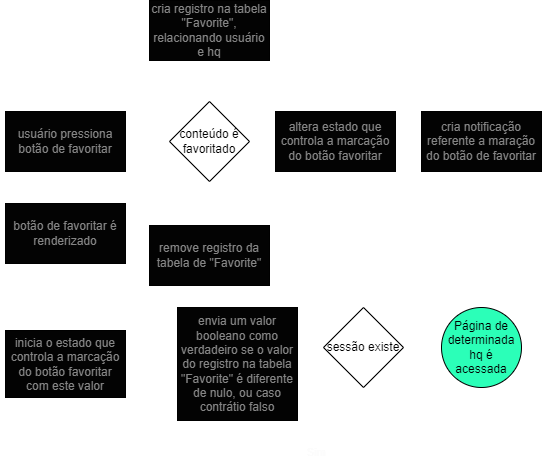

The diagram above was exported from draw.io. Its source (the exported page's mxGraphModel, read from the mxfile embedded in the PNG):
<mxGraphModel dx="1470" dy="599" grid="0" gridSize="10" guides="1" tooltips="1" connect="1" arrows="1" fold="1" page="1" pageScale="1" pageWidth="827" pageHeight="1169" background="#121212" math="0" shadow="0">
  <root>
    <mxCell id="WIyWlLk6GJQsqaUBKTNV-0" />
    <mxCell id="WIyWlLk6GJQsqaUBKTNV-1" parent="WIyWlLk6GJQsqaUBKTNV-0" />
    <mxCell id="2PxQ2moiZvyi7OIMVlXu-8" value="" style="edgeStyle=orthogonalEdgeStyle;rounded=0;orthogonalLoop=1;jettySize=auto;html=1;entryX=0;entryY=0.5;entryDx=0;entryDy=0;strokeColor=#FFFFFF;" edge="1" parent="WIyWlLk6GJQsqaUBKTNV-1" source="2PxQ2moiZvyi7OIMVlXu-2" target="2PxQ2moiZvyi7OIMVlXu-9">
      <mxGeometry relative="1" as="geometry">
        <mxPoint x="245.99999999999977" y="277.0000000000001" as="targetPoint" />
      </mxGeometry>
    </mxCell>
    <mxCell id="2PxQ2moiZvyi7OIMVlXu-2" value="usuário pressiona botão de favoritar" style="whiteSpace=wrap;html=1;fillColor=#030303;fontColor=#858585;rounded=0;" vertex="1" parent="WIyWlLk6GJQsqaUBKTNV-1">
      <mxGeometry x="117" y="247" width="120" height="60" as="geometry" />
    </mxCell>
    <mxCell id="2PxQ2moiZvyi7OIMVlXu-12" value="Não" style="edgeStyle=orthogonalEdgeStyle;rounded=0;orthogonalLoop=1;jettySize=auto;entryX=0.5;entryY=1;entryDx=0;entryDy=0;labelBackgroundColor=none;fontColor=#FFFFFF;strokeColor=#FFFFFF;" edge="1" parent="WIyWlLk6GJQsqaUBKTNV-1" source="2PxQ2moiZvyi7OIMVlXu-9" target="2PxQ2moiZvyi7OIMVlXu-13">
      <mxGeometry x="0.0105" relative="1" as="geometry">
        <mxPoint x="320.9999999999998" y="193" as="targetPoint" />
        <mxPoint as="offset" />
      </mxGeometry>
    </mxCell>
    <mxCell id="2PxQ2moiZvyi7OIMVlXu-16" value="Sim" style="edgeStyle=orthogonalEdgeStyle;rounded=0;orthogonalLoop=1;jettySize=auto;html=0;labelBackgroundColor=none;strokeColor=#FFFFFF;fontColor=#FFFFFF;" edge="1" parent="WIyWlLk6GJQsqaUBKTNV-1" source="2PxQ2moiZvyi7OIMVlXu-9" target="2PxQ2moiZvyi7OIMVlXu-15">
      <mxGeometry relative="1" as="geometry" />
    </mxCell>
    <mxCell id="2PxQ2moiZvyi7OIMVlXu-9" value="conteúdo é favoritado" style="rhombus;whiteSpace=wrap;html=1;" vertex="1" parent="WIyWlLk6GJQsqaUBKTNV-1">
      <mxGeometry x="281" y="237" width="80" height="80" as="geometry" />
    </mxCell>
    <mxCell id="2PxQ2moiZvyi7OIMVlXu-17" style="edgeStyle=orthogonalEdgeStyle;rounded=0;orthogonalLoop=1;jettySize=auto;html=0;labelBackgroundColor=none;strokeColor=#FFFFFF;fontColor=#FFFFFF;entryX=0.5;entryY=0;entryDx=0;entryDy=0;" edge="1" parent="WIyWlLk6GJQsqaUBKTNV-1" source="2PxQ2moiZvyi7OIMVlXu-13" target="2PxQ2moiZvyi7OIMVlXu-19">
      <mxGeometry relative="1" as="geometry">
        <mxPoint x="471.42857142857156" y="166" as="targetPoint" />
      </mxGeometry>
    </mxCell>
    <mxCell id="2PxQ2moiZvyi7OIMVlXu-42" style="edgeStyle=orthogonalEdgeStyle;rounded=0;orthogonalLoop=1;jettySize=auto;html=0;labelBackgroundColor=none;strokeColor=#FFFFFF;fontColor=#FFFFFF;entryX=0.5;entryY=0;entryDx=0;entryDy=0;" edge="1" parent="WIyWlLk6GJQsqaUBKTNV-1" source="2PxQ2moiZvyi7OIMVlXu-13" target="2PxQ2moiZvyi7OIMVlXu-44">
      <mxGeometry relative="1" as="geometry">
        <mxPoint x="568.5714285714287" y="246" as="targetPoint" />
      </mxGeometry>
    </mxCell>
    <mxCell id="2PxQ2moiZvyi7OIMVlXu-13" value="cria registro na tabela &quot;Favorite&quot;, relacionando usuário e hq" style="whiteSpace=wrap;html=1;fillColor=#030303;fontColor=#858585;rounded=0;" vertex="1" parent="WIyWlLk6GJQsqaUBKTNV-1">
      <mxGeometry x="261" y="136" width="120" height="60" as="geometry" />
    </mxCell>
    <mxCell id="2PxQ2moiZvyi7OIMVlXu-20" style="edgeStyle=orthogonalEdgeStyle;rounded=0;orthogonalLoop=1;jettySize=auto;html=0;exitX=1;exitY=0.5;exitDx=0;exitDy=0;entryX=0.5;entryY=1;entryDx=0;entryDy=0;labelBackgroundColor=none;strokeColor=#FFFFFF;fontColor=#FFFFFF;" edge="1" parent="WIyWlLk6GJQsqaUBKTNV-1" source="2PxQ2moiZvyi7OIMVlXu-15" target="2PxQ2moiZvyi7OIMVlXu-19">
      <mxGeometry relative="1" as="geometry" />
    </mxCell>
    <mxCell id="2PxQ2moiZvyi7OIMVlXu-43" style="edgeStyle=orthogonalEdgeStyle;rounded=0;orthogonalLoop=1;jettySize=auto;html=0;exitX=1;exitY=0.5;exitDx=0;exitDy=0;labelBackgroundColor=none;strokeColor=#FFFFFF;fontColor=#FFFFFF;" edge="1" parent="WIyWlLk6GJQsqaUBKTNV-1" source="2PxQ2moiZvyi7OIMVlXu-15" target="2PxQ2moiZvyi7OIMVlXu-44">
      <mxGeometry relative="1" as="geometry">
        <mxPoint x="570.7142857142858" y="320.28571428571433" as="targetPoint" />
      </mxGeometry>
    </mxCell>
    <mxCell id="2PxQ2moiZvyi7OIMVlXu-15" value="remove registro da tabela de &quot;Favorite&quot;" style="whiteSpace=wrap;html=1;fillColor=#030303;fontColor=#858585;rounded=0;" vertex="1" parent="WIyWlLk6GJQsqaUBKTNV-1">
      <mxGeometry x="261" y="361" width="120" height="60" as="geometry" />
    </mxCell>
    <mxCell id="2PxQ2moiZvyi7OIMVlXu-19" value="altera estado que controla a marcação do botão favoritar" style="whiteSpace=wrap;html=1;fillColor=#030303;fontColor=#858585;rounded=0;" vertex="1" parent="WIyWlLk6GJQsqaUBKTNV-1">
      <mxGeometry x="387" y="247" width="120" height="60" as="geometry" />
    </mxCell>
    <mxCell id="2PxQ2moiZvyi7OIMVlXu-32" style="edgeStyle=orthogonalEdgeStyle;rounded=0;orthogonalLoop=1;jettySize=auto;html=0;entryX=1;entryY=0.5;entryDx=0;entryDy=0;labelBackgroundColor=none;strokeColor=#FFFFFF;fontColor=#000000;" edge="1" parent="WIyWlLk6GJQsqaUBKTNV-1" source="2PxQ2moiZvyi7OIMVlXu-23" target="2PxQ2moiZvyi7OIMVlXu-31">
      <mxGeometry relative="1" as="geometry" />
    </mxCell>
    <mxCell id="2PxQ2moiZvyi7OIMVlXu-23" value="&lt;font color=&quot;#000000&quot;&gt;Página de determinada hq é acessada&lt;/font&gt;" style="ellipse;whiteSpace=wrap;html=1;fillColor=#2BFFB8;fontColor=#858585;rounded=0;" vertex="1" parent="WIyWlLk6GJQsqaUBKTNV-1">
      <mxGeometry x="553" y="443" width="80" height="80" as="geometry" />
    </mxCell>
    <mxCell id="2PxQ2moiZvyi7OIMVlXu-33" value="Sim" style="edgeStyle=orthogonalEdgeStyle;rounded=0;orthogonalLoop=1;jettySize=auto;html=0;exitX=0.5;exitY=1;exitDx=0;exitDy=0;labelBackgroundColor=none;strokeColor=#FFFFFF;fontColor=#FCFCFC;entryX=0.5;entryY=1;entryDx=0;entryDy=0;" edge="1" parent="WIyWlLk6GJQsqaUBKTNV-1" source="2PxQ2moiZvyi7OIMVlXu-31" target="2PxQ2moiZvyi7OIMVlXu-35">
      <mxGeometry relative="1" as="geometry">
        <mxPoint x="321" y="568" as="targetPoint" />
        <Array as="points">
          <mxPoint x="475" y="587" />
          <mxPoint x="349" y="587" />
        </Array>
      </mxGeometry>
    </mxCell>
    <mxCell id="2PxQ2moiZvyi7OIMVlXu-31" value="sessão existe" style="rhombus;whiteSpace=wrap;html=1;" vertex="1" parent="WIyWlLk6GJQsqaUBKTNV-1">
      <mxGeometry x="435" y="443" width="80" height="80" as="geometry" />
    </mxCell>
    <mxCell id="2PxQ2moiZvyi7OIMVlXu-45" style="edgeStyle=orthogonalEdgeStyle;rounded=0;orthogonalLoop=1;jettySize=auto;html=0;entryX=1;entryY=0.5;entryDx=0;entryDy=0;labelBackgroundColor=none;strokeColor=#FFFFFF;fontColor=#FFFFFF;" edge="1" parent="WIyWlLk6GJQsqaUBKTNV-1" source="2PxQ2moiZvyi7OIMVlXu-35" target="2PxQ2moiZvyi7OIMVlXu-38">
      <mxGeometry relative="1" as="geometry" />
    </mxCell>
    <mxCell id="2PxQ2moiZvyi7OIMVlXu-35" value="envia um valor booleano como verdadeiro se o valor do registro na tabela &quot;Favorite&quot; é diferente de nulo, ou caso contrátio falso" style="whiteSpace=wrap;html=1;fillColor=#030303;fontColor=#858585;rounded=0;" vertex="1" parent="WIyWlLk6GJQsqaUBKTNV-1">
      <mxGeometry x="289" y="443" width="120" height="113" as="geometry" />
    </mxCell>
    <mxCell id="2PxQ2moiZvyi7OIMVlXu-40" style="edgeStyle=orthogonalEdgeStyle;rounded=0;orthogonalLoop=1;jettySize=auto;html=0;entryX=0.5;entryY=1;entryDx=0;entryDy=0;labelBackgroundColor=none;strokeColor=#FFFFFF;fontColor=#FCFCFC;" edge="1" parent="WIyWlLk6GJQsqaUBKTNV-1" source="2PxQ2moiZvyi7OIMVlXu-38" target="2PxQ2moiZvyi7OIMVlXu-46">
      <mxGeometry relative="1" as="geometry" />
    </mxCell>
    <mxCell id="2PxQ2moiZvyi7OIMVlXu-41" value="após terminar de renderizar &lt;br&gt;a página pela primeira vez" style="edgeLabel;html=1;align=center;verticalAlign=middle;resizable=0;points=[];fontColor=#FFFFFF;labelBackgroundColor=none;" vertex="1" connectable="0" parent="2PxQ2moiZvyi7OIMVlXu-40">
      <mxGeometry x="-0.1641" y="-2" relative="1" as="geometry">
        <mxPoint as="offset" />
      </mxGeometry>
    </mxCell>
    <mxCell id="2PxQ2moiZvyi7OIMVlXu-38" value="inicia o estado que controla a marcação do botão favoritar com este valor" style="whiteSpace=wrap;html=1;fillColor=#030303;fontColor=#858585;rounded=0;" vertex="1" parent="WIyWlLk6GJQsqaUBKTNV-1">
      <mxGeometry x="117" y="466" width="120" height="67" as="geometry" />
    </mxCell>
    <mxCell id="2PxQ2moiZvyi7OIMVlXu-44" value="cria notificação referente a maração do botão de favoritar" style="whiteSpace=wrap;html=1;fillColor=#030303;fontColor=#858585;rounded=0;" vertex="1" parent="WIyWlLk6GJQsqaUBKTNV-1">
      <mxGeometry x="533" y="247" width="120" height="60" as="geometry" />
    </mxCell>
    <mxCell id="2PxQ2moiZvyi7OIMVlXu-47" style="edgeStyle=orthogonalEdgeStyle;rounded=0;orthogonalLoop=1;jettySize=auto;html=0;exitX=0.5;exitY=0;exitDx=0;exitDy=0;entryX=0.5;entryY=1;entryDx=0;entryDy=0;labelBackgroundColor=none;strokeColor=#FFFFFF;fontColor=#FFFFFF;" edge="1" parent="WIyWlLk6GJQsqaUBKTNV-1" source="2PxQ2moiZvyi7OIMVlXu-46" target="2PxQ2moiZvyi7OIMVlXu-2">
      <mxGeometry relative="1" as="geometry" />
    </mxCell>
    <mxCell id="2PxQ2moiZvyi7OIMVlXu-46" value="botão de favoritar é renderizado" style="whiteSpace=wrap;html=1;fillColor=#030303;fontColor=#858585;rounded=0;" vertex="1" parent="WIyWlLk6GJQsqaUBKTNV-1">
      <mxGeometry x="117" y="339" width="120" height="60" as="geometry" />
    </mxCell>
  </root>
</mxGraphModel>